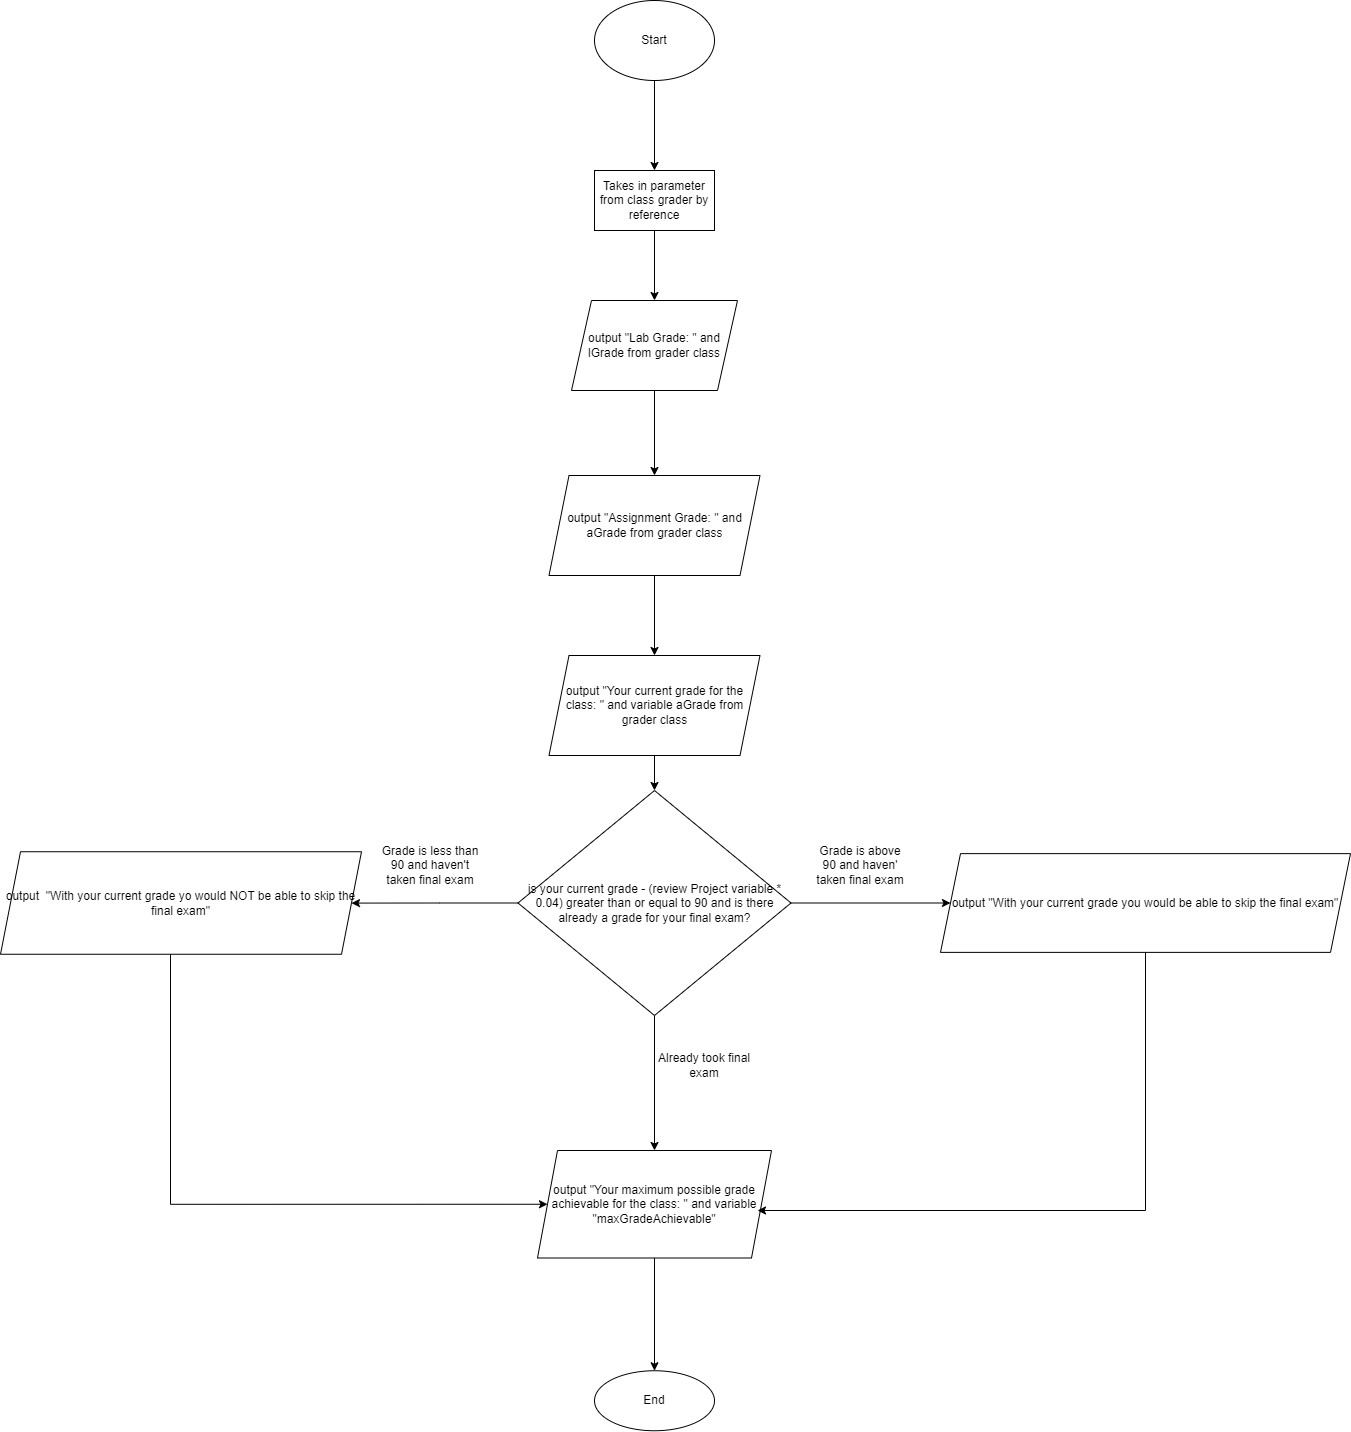

The diagram above was exported from draw.io. Its source (the exported page's mxGraphModel, read from the mxfile embedded in the PNG):
<mxGraphModel dx="2249" dy="705" grid="1" gridSize="10" guides="1" tooltips="1" connect="1" arrows="1" fold="1" page="1" pageScale="1" pageWidth="827" pageHeight="1169" math="0" shadow="0">
  <root>
    <mxCell id="0" />
    <mxCell id="1" parent="0" />
    <mxCell id="JVEaVDmRU7O6Cyu40UJD-3" value="" style="edgeStyle=orthogonalEdgeStyle;rounded=0;orthogonalLoop=1;jettySize=auto;html=1;" edge="1" parent="1" source="JVEaVDmRU7O6Cyu40UJD-1" target="JVEaVDmRU7O6Cyu40UJD-2">
      <mxGeometry relative="1" as="geometry" />
    </mxCell>
    <mxCell id="JVEaVDmRU7O6Cyu40UJD-1" value="Start" style="ellipse;whiteSpace=wrap;html=1;" vertex="1" parent="1">
      <mxGeometry x="354" y="10" width="120" height="80" as="geometry" />
    </mxCell>
    <mxCell id="JVEaVDmRU7O6Cyu40UJD-5" value="" style="edgeStyle=orthogonalEdgeStyle;rounded=0;orthogonalLoop=1;jettySize=auto;html=1;" edge="1" parent="1" source="JVEaVDmRU7O6Cyu40UJD-2" target="JVEaVDmRU7O6Cyu40UJD-4">
      <mxGeometry relative="1" as="geometry" />
    </mxCell>
    <mxCell id="JVEaVDmRU7O6Cyu40UJD-2" value="Takes in parameter from class grader by reference" style="whiteSpace=wrap;html=1;" vertex="1" parent="1">
      <mxGeometry x="354" y="180" width="120" height="60" as="geometry" />
    </mxCell>
    <mxCell id="JVEaVDmRU7O6Cyu40UJD-7" value="" style="edgeStyle=orthogonalEdgeStyle;rounded=0;orthogonalLoop=1;jettySize=auto;html=1;" edge="1" parent="1" source="JVEaVDmRU7O6Cyu40UJD-4" target="JVEaVDmRU7O6Cyu40UJD-6">
      <mxGeometry relative="1" as="geometry" />
    </mxCell>
    <mxCell id="JVEaVDmRU7O6Cyu40UJD-4" value="output &quot;Lab Grade: &quot; and lGrade from grader class" style="shape=parallelogram;perimeter=parallelogramPerimeter;whiteSpace=wrap;html=1;fixedSize=1;" vertex="1" parent="1">
      <mxGeometry x="331" y="310" width="166" height="90" as="geometry" />
    </mxCell>
    <mxCell id="JVEaVDmRU7O6Cyu40UJD-9" value="" style="edgeStyle=orthogonalEdgeStyle;rounded=0;orthogonalLoop=1;jettySize=auto;html=1;" edge="1" parent="1" source="JVEaVDmRU7O6Cyu40UJD-6" target="JVEaVDmRU7O6Cyu40UJD-8">
      <mxGeometry relative="1" as="geometry" />
    </mxCell>
    <mxCell id="JVEaVDmRU7O6Cyu40UJD-6" value="output &quot;Assignment Grade: &quot; and aGrade from grader class" style="shape=parallelogram;perimeter=parallelogramPerimeter;whiteSpace=wrap;html=1;fixedSize=1;" vertex="1" parent="1">
      <mxGeometry x="308.5" y="485" width="211" height="100" as="geometry" />
    </mxCell>
    <mxCell id="JVEaVDmRU7O6Cyu40UJD-11" value="" style="edgeStyle=orthogonalEdgeStyle;rounded=0;orthogonalLoop=1;jettySize=auto;html=1;" edge="1" parent="1" source="JVEaVDmRU7O6Cyu40UJD-8" target="JVEaVDmRU7O6Cyu40UJD-10">
      <mxGeometry relative="1" as="geometry" />
    </mxCell>
    <mxCell id="JVEaVDmRU7O6Cyu40UJD-8" value="output &quot;Your current grade for the class: &quot; and variable aGrade from grader class" style="shape=parallelogram;perimeter=parallelogramPerimeter;whiteSpace=wrap;html=1;fixedSize=1;" vertex="1" parent="1">
      <mxGeometry x="308.5" y="665" width="211" height="100" as="geometry" />
    </mxCell>
    <mxCell id="JVEaVDmRU7O6Cyu40UJD-13" value="" style="edgeStyle=orthogonalEdgeStyle;rounded=0;orthogonalLoop=1;jettySize=auto;html=1;" edge="1" parent="1" source="JVEaVDmRU7O6Cyu40UJD-10" target="JVEaVDmRU7O6Cyu40UJD-12">
      <mxGeometry relative="1" as="geometry" />
    </mxCell>
    <mxCell id="JVEaVDmRU7O6Cyu40UJD-15" value="" style="edgeStyle=orthogonalEdgeStyle;rounded=0;orthogonalLoop=1;jettySize=auto;html=1;" edge="1" parent="1" source="JVEaVDmRU7O6Cyu40UJD-10" target="JVEaVDmRU7O6Cyu40UJD-14">
      <mxGeometry relative="1" as="geometry" />
    </mxCell>
    <mxCell id="JVEaVDmRU7O6Cyu40UJD-20" value="" style="edgeStyle=orthogonalEdgeStyle;rounded=0;orthogonalLoop=1;jettySize=auto;html=1;" edge="1" parent="1" source="JVEaVDmRU7O6Cyu40UJD-10" target="JVEaVDmRU7O6Cyu40UJD-19">
      <mxGeometry relative="1" as="geometry" />
    </mxCell>
    <mxCell id="JVEaVDmRU7O6Cyu40UJD-10" value="is your current grade - (review Project variable * 0.04) greater than or equal to 90 and is there already a grade for your final exam?" style="rhombus;whiteSpace=wrap;html=1;" vertex="1" parent="1">
      <mxGeometry x="277.5" y="800" width="273" height="225" as="geometry" />
    </mxCell>
    <mxCell id="JVEaVDmRU7O6Cyu40UJD-12" value="output &quot;With your current grade you would be able to skip the final exam&quot;" style="shape=parallelogram;perimeter=parallelogramPerimeter;whiteSpace=wrap;html=1;fixedSize=1;" vertex="1" parent="1">
      <mxGeometry x="700" y="863.13" width="410" height="98.75" as="geometry" />
    </mxCell>
    <mxCell id="JVEaVDmRU7O6Cyu40UJD-14" value="output&amp;nbsp; &quot;With your current grade yo would NOT be able to skip the final exam&quot;" style="shape=parallelogram;perimeter=parallelogramPerimeter;whiteSpace=wrap;html=1;fixedSize=1;" vertex="1" parent="1">
      <mxGeometry x="-240" y="861.25" width="361" height="102.5" as="geometry" />
    </mxCell>
    <mxCell id="JVEaVDmRU7O6Cyu40UJD-16" value="Grade is less than 90 and haven't taken final exam" style="text;html=1;strokeColor=none;fillColor=none;align=center;verticalAlign=middle;whiteSpace=wrap;rounded=0;" vertex="1" parent="1">
      <mxGeometry x="140" y="840" width="100" height="70" as="geometry" />
    </mxCell>
    <mxCell id="JVEaVDmRU7O6Cyu40UJD-18" value="Grade is above 90 and haven' taken final exam" style="text;html=1;strokeColor=none;fillColor=none;align=center;verticalAlign=middle;whiteSpace=wrap;rounded=0;" vertex="1" parent="1">
      <mxGeometry x="570" y="840" width="100" height="70" as="geometry" />
    </mxCell>
    <mxCell id="JVEaVDmRU7O6Cyu40UJD-24" value="" style="edgeStyle=orthogonalEdgeStyle;rounded=0;orthogonalLoop=1;jettySize=auto;html=1;" edge="1" parent="1" source="JVEaVDmRU7O6Cyu40UJD-19" target="JVEaVDmRU7O6Cyu40UJD-23">
      <mxGeometry relative="1" as="geometry" />
    </mxCell>
    <mxCell id="JVEaVDmRU7O6Cyu40UJD-19" value="output &quot;Your maximum possible grade achievable for the class: &quot; and variable &quot;maxGradeAchievable&quot;" style="shape=parallelogram;perimeter=parallelogramPerimeter;whiteSpace=wrap;html=1;fixedSize=1;" vertex="1" parent="1">
      <mxGeometry x="297" y="1160" width="234" height="107.5" as="geometry" />
    </mxCell>
    <mxCell id="JVEaVDmRU7O6Cyu40UJD-22" value="Already took final exam" style="text;html=1;strokeColor=none;fillColor=none;align=center;verticalAlign=middle;whiteSpace=wrap;rounded=0;" vertex="1" parent="1">
      <mxGeometry x="414" y="1040" width="100" height="70" as="geometry" />
    </mxCell>
    <mxCell id="JVEaVDmRU7O6Cyu40UJD-23" value="End" style="ellipse;whiteSpace=wrap;html=1;" vertex="1" parent="1">
      <mxGeometry x="354" y="1380.25" width="120" height="60" as="geometry" />
    </mxCell>
    <mxCell id="JVEaVDmRU7O6Cyu40UJD-26" value="" style="edgeStyle=segmentEdgeStyle;endArrow=classic;html=1;rounded=0;entryX=0;entryY=0.5;entryDx=0;entryDy=0;" edge="1" parent="1" source="JVEaVDmRU7O6Cyu40UJD-14" target="JVEaVDmRU7O6Cyu40UJD-19">
      <mxGeometry width="50" height="50" relative="1" as="geometry">
        <mxPoint y="1150" as="sourcePoint" />
        <mxPoint x="280" y="1230" as="targetPoint" />
        <Array as="points">
          <mxPoint x="-70" y="1214" />
        </Array>
      </mxGeometry>
    </mxCell>
    <mxCell id="JVEaVDmRU7O6Cyu40UJD-28" value="" style="edgeStyle=segmentEdgeStyle;endArrow=classic;html=1;rounded=0;exitX=0.5;exitY=1;exitDx=0;exitDy=0;" edge="1" parent="1" source="JVEaVDmRU7O6Cyu40UJD-12">
      <mxGeometry width="50" height="50" relative="1" as="geometry">
        <mxPoint x="830" y="1020" as="sourcePoint" />
        <mxPoint x="517" y="1220" as="targetPoint" />
        <Array as="points">
          <mxPoint x="905" y="1220" />
        </Array>
      </mxGeometry>
    </mxCell>
  </root>
</mxGraphModel>